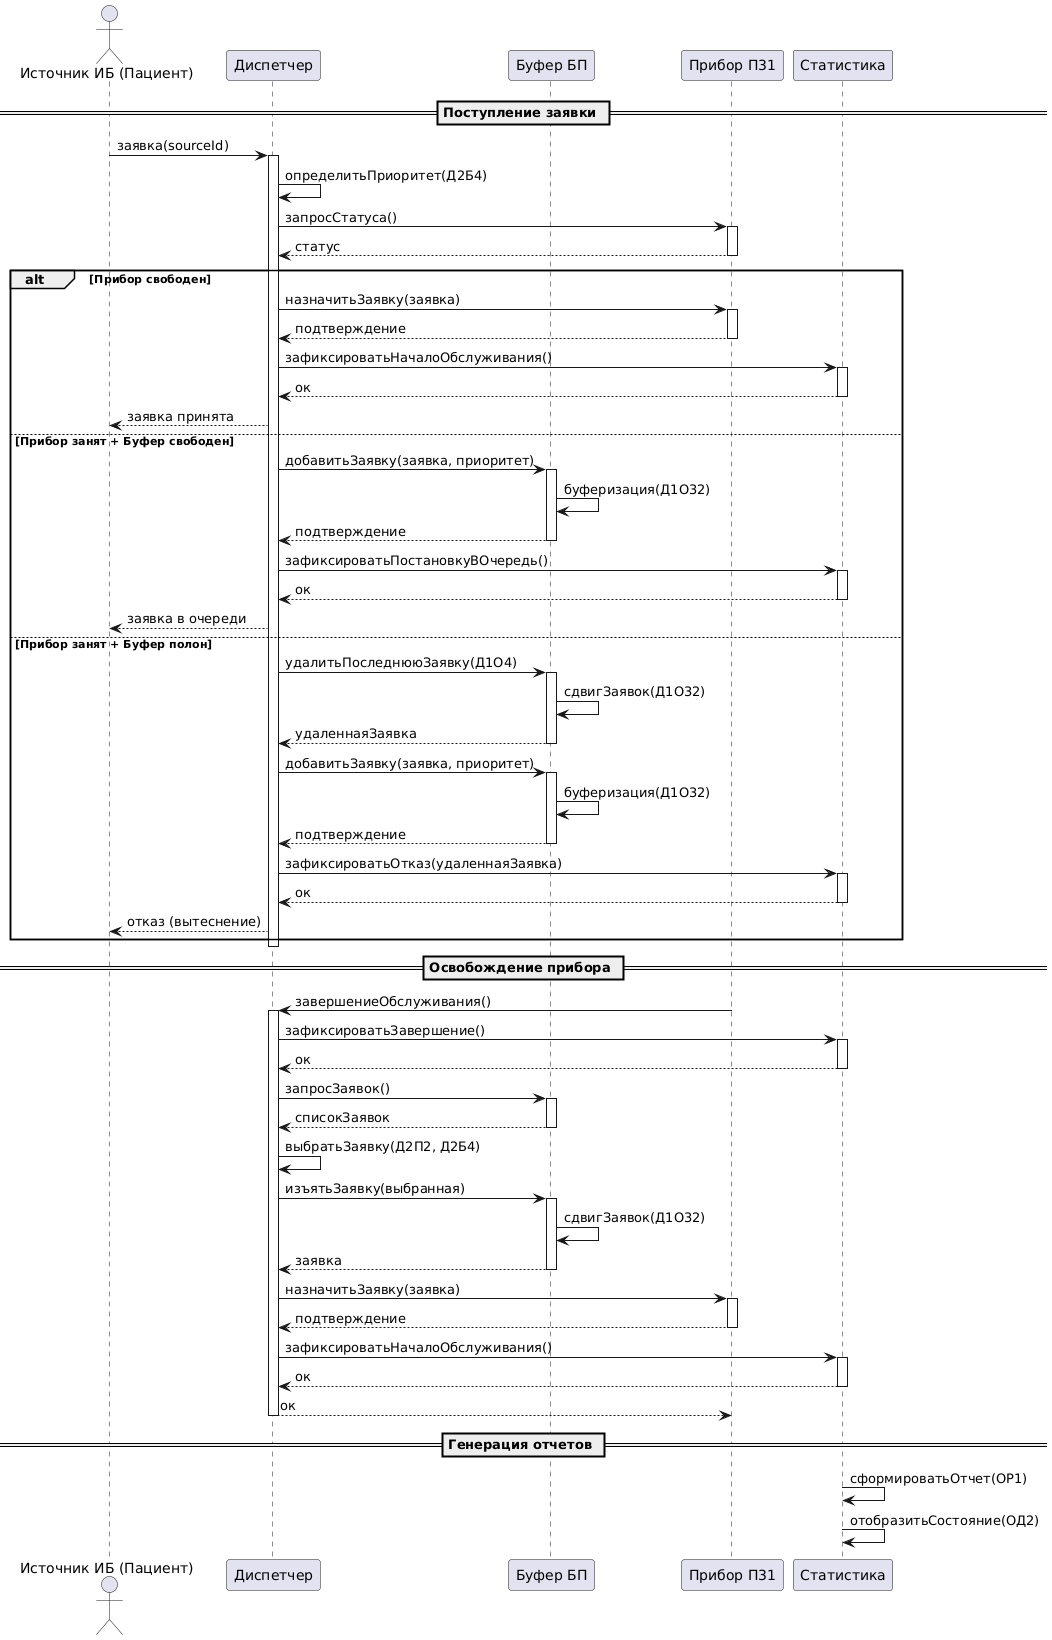

The diagram above was rendered by PlantUML. Its source (embedded in the PNG):
@startuml
actor "Источник ИБ (Пациент)" as Source
participant "Диспетчер" as Dispatcher
participant "Буфер БП" as Buffer
participant "Прибор П31" as Device
participant "Статистика" as Stats

== Поступление заявки ==

Source -> Dispatcher: заявка(sourceId)
activate Dispatcher

Dispatcher -> Dispatcher: определитьПриоритет(Д2Б4)

Dispatcher -> Device: запросСтатуса()
activate Device
Device --> Dispatcher: статус
deactivate Device

alt Прибор свободен
    Dispatcher -> Device: назначитьЗаявку(заявка)
    activate Device
    Device --> Dispatcher: подтверждение
    deactivate Device
    
    Dispatcher -> Stats: зафиксироватьНачалоОбслуживания()
    activate Stats
    Stats --> Dispatcher: ок
    deactivate Stats
    
    Dispatcher --> Source: заявка принята

else Прибор занят + Буфер свободен
    Dispatcher -> Buffer: добавитьЗаявку(заявка, приоритет)
    activate Buffer
    Buffer -> Buffer: буферизация(Д1О32)
    Buffer --> Dispatcher: подтверждение
    deactivate Buffer
    
    Dispatcher -> Stats: зафиксироватьПостановкуВОчередь()
    activate Stats
    Stats --> Dispatcher: ок
    deactivate Stats
    
    Dispatcher --> Source: заявка в очереди

else Прибор занят + Буфер полон
    Dispatcher -> Buffer: удалитьПоследнююЗаявку(Д1О4)
    activate Buffer
    Buffer -> Buffer: сдвигЗаявок(Д1О32)
    Buffer --> Dispatcher: удаленнаяЗаявка
    deactivate Buffer
    
    Dispatcher -> Buffer: добавитьЗаявку(заявка, приоритет)
    activate Buffer
    Buffer -> Buffer: буферизация(Д1О32)
    Buffer --> Dispatcher: подтверждение
    deactivate Buffer
    
    Dispatcher -> Stats: зафиксироватьОтказ(удаленнаяЗаявка)
    activate Stats
    Stats --> Dispatcher: ок
    deactivate Stats
    
    Dispatcher --> Source: отказ (вытеснение)
end

deactivate Dispatcher

== Освобождение прибора ==

Device -> Dispatcher: завершениеОбслуживания()
activate Dispatcher

Dispatcher -> Stats: зафиксироватьЗавершение()
activate Stats
Stats --> Dispatcher: ок
deactivate Stats

Dispatcher -> Buffer: запросЗаявок()
activate Buffer
Buffer --> Dispatcher: списокЗаявок
deactivate Buffer

Dispatcher -> Dispatcher: выбратьЗаявку(Д2П2, Д2Б4)

Dispatcher -> Buffer: изъятьЗаявку(выбранная)
activate Buffer
Buffer -> Buffer: сдвигЗаявок(Д1О32)
Buffer --> Dispatcher: заявка
deactivate Buffer

Dispatcher -> Device: назначитьЗаявку(заявка)
activate Device
Device --> Dispatcher: подтверждение
deactivate Device

Dispatcher -> Stats: зафиксироватьНачалоОбслуживания()
activate Stats
Stats --> Dispatcher: ок
deactivate Stats

Dispatcher --> Device: ок
deactivate Dispatcher

== Генерация отчетов ==

Stats -> Stats: сформироватьОтчет(ОР1)
Stats -> Stats: отобразитьСостояние(ОД2)
@enduml